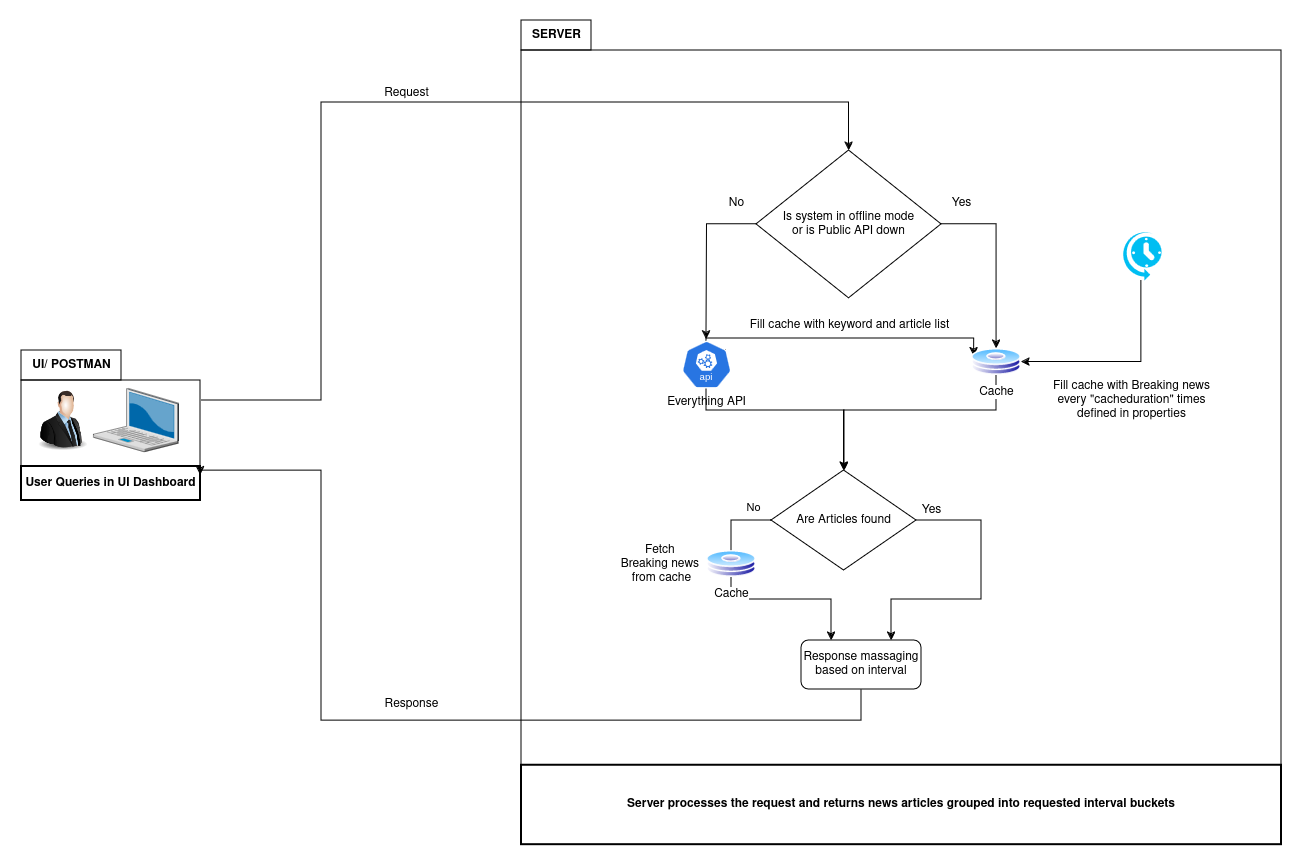

The diagram above was exported from draw.io. Its source (the exported page's mxGraphModel, read from the mxfile embedded in the PNG):
<mxGraphModel dx="1380" dy="1905" grid="1" gridSize="10" guides="1" tooltips="1" connect="1" arrows="1" fold="1" page="1" pageScale="1" pageWidth="850" pageHeight="1100" math="0" shadow="0">
  <root>
    <mxCell id="0" />
    <mxCell id="1" parent="0" />
    <mxCell id="grNF4WicxqC2OC6nEpBV-14" value="" style="group;strokeColor=default;" parent="1" vertex="1" connectable="0">
      <mxGeometry x="190" y="-630" width="179" height="120" as="geometry" />
    </mxCell>
    <mxCell id="2" value="User Queries in UI Dashboard" style="whiteSpace=wrap;strokeWidth=2;fontStyle=1" parent="grNF4WicxqC2OC6nEpBV-14" vertex="1">
      <mxGeometry y="86" width="179" height="34" as="geometry" />
    </mxCell>
    <mxCell id="grNF4WicxqC2OC6nEpBV-12" value="" style="image;html=1;image=img/lib/clip_art/people/Suit_Man_128x128.png" parent="grNF4WicxqC2OC6nEpBV-14" vertex="1">
      <mxGeometry x="9.999563318777298" width="62.53275109170306" height="80" as="geometry" />
    </mxCell>
    <mxCell id="grNF4WicxqC2OC6nEpBV-15" value="" style="verticalLabelPosition=bottom;sketch=0;aspect=fixed;html=1;verticalAlign=top;strokeColor=none;align=center;outlineConnect=0;shape=mxgraph.citrix.laptop_2;" parent="grNF4WicxqC2OC6nEpBV-14" vertex="1">
      <mxGeometry x="72.53" y="8.38" width="84.82" height="63.25" as="geometry" />
    </mxCell>
    <mxCell id="grNF4WicxqC2OC6nEpBV-39" style="edgeStyle=orthogonalEdgeStyle;rounded=0;orthogonalLoop=1;jettySize=auto;html=1;entryX=1;entryY=0.25;entryDx=0;entryDy=0;exitX=0.5;exitY=1;exitDx=0;exitDy=0;" parent="1" source="grNF4WicxqC2OC6nEpBV-32" target="2" edge="1">
      <mxGeometry relative="1" as="geometry">
        <Array as="points">
          <mxPoint x="1030" y="-290" />
          <mxPoint x="490" y="-290" />
          <mxPoint x="490" y="-540" />
          <mxPoint x="369" y="-540" />
        </Array>
      </mxGeometry>
    </mxCell>
    <mxCell id="grNF4WicxqC2OC6nEpBV-41" value="&lt;div&gt;Request&lt;/div&gt;" style="text;html=1;align=center;verticalAlign=middle;resizable=0;points=[];autosize=1;strokeColor=none;fillColor=none;" parent="1" vertex="1">
      <mxGeometry x="540" y="-932" width="70" height="30" as="geometry" />
    </mxCell>
    <mxCell id="grNF4WicxqC2OC6nEpBV-42" value="&lt;div&gt;Response&lt;/div&gt;" style="text;html=1;align=center;verticalAlign=middle;resizable=0;points=[];autosize=1;strokeColor=none;fillColor=none;" parent="1" vertex="1">
      <mxGeometry x="540" y="-321" width="80" height="30" as="geometry" />
    </mxCell>
    <mxCell id="grNF4WicxqC2OC6nEpBV-43" value="UI/ POSTMAN" style="text;html=1;align=center;verticalAlign=middle;resizable=0;points=[];autosize=1;strokeColor=default;fillColor=none;fontStyle=1" parent="1" vertex="1">
      <mxGeometry x="190" y="-660" width="100" height="30" as="geometry" />
    </mxCell>
    <mxCell id="grNF4WicxqC2OC6nEpBV-27" style="edgeStyle=orthogonalEdgeStyle;rounded=0;orthogonalLoop=1;jettySize=auto;html=1;entryX=0.5;entryY=0;entryDx=0;entryDy=0;" parent="1" source="grNF4WicxqC2OC6nEpBV-25" edge="1">
      <mxGeometry relative="1" as="geometry">
        <mxPoint x="875" y="-671.1557894736843" as="targetPoint" />
      </mxGeometry>
    </mxCell>
    <mxCell id="grNF4WicxqC2OC6nEpBV-38" style="edgeStyle=orthogonalEdgeStyle;rounded=0;orthogonalLoop=1;jettySize=auto;html=1;startArrow=classic;startFill=1;endArrow=none;endFill=0;" parent="1" source="grNF4WicxqC2OC6nEpBV-25" edge="1">
      <mxGeometry relative="1" as="geometry">
        <mxPoint x="370" y="-610" as="targetPoint" />
        <Array as="points">
          <mxPoint x="1018" y="-908" />
          <mxPoint x="490" y="-908" />
          <mxPoint x="490" y="-610" />
        </Array>
      </mxGeometry>
    </mxCell>
    <mxCell id="grNF4WicxqC2OC6nEpBV-25" value="Is system in offline mode&lt;br&gt;or is Public API down" style="rhombus;whiteSpace=wrap;html=1;" parent="1" vertex="1">
      <mxGeometry x="925" y="-859.9978947368421" width="185" height="147.78947368421052" as="geometry" />
    </mxCell>
    <mxCell id="grNF4WicxqC2OC6nEpBV-28" value="No" style="text;html=1;align=center;verticalAlign=middle;resizable=0;points=[];autosize=1;strokeColor=none;fillColor=none;" parent="1" vertex="1">
      <mxGeometry x="885" y="-821.682105263158" width="40" height="30" as="geometry" />
    </mxCell>
    <mxCell id="grNF4WicxqC2OC6nEpBV-30" style="edgeStyle=orthogonalEdgeStyle;rounded=0;orthogonalLoop=1;jettySize=auto;html=1;entryX=0.5;entryY=0;entryDx=0;entryDy=0;" parent="1" source="grNF4WicxqC2OC6nEpBV-25" target="4Jmvh-th-rgxCoRMoa_L-16" edge="1">
      <mxGeometry relative="1" as="geometry">
        <mxPoint x="1165" y="-681.6542105263158" as="targetPoint" />
      </mxGeometry>
    </mxCell>
    <mxCell id="grNF4WicxqC2OC6nEpBV-40" value="Yes" style="text;html=1;align=center;verticalAlign=middle;resizable=0;points=[];autosize=1;strokeColor=none;fillColor=none;" parent="1" vertex="1">
      <mxGeometry x="1110" y="-821.6832" width="40" height="30" as="geometry" />
    </mxCell>
    <mxCell id="4Jmvh-th-rgxCoRMoa_L-11" style="edgeStyle=orthogonalEdgeStyle;rounded=0;orthogonalLoop=1;jettySize=auto;html=1;entryX=1;entryY=0.5;entryDx=0;entryDy=0;" edge="1" parent="1" source="4Jmvh-th-rgxCoRMoa_L-2" target="4Jmvh-th-rgxCoRMoa_L-16">
      <mxGeometry relative="1" as="geometry">
        <mxPoint x="849.9999999999905" y="-657.6557894736843" as="targetPoint" />
        <Array as="points">
          <mxPoint x="1310" y="-648" />
        </Array>
      </mxGeometry>
    </mxCell>
    <mxCell id="4Jmvh-th-rgxCoRMoa_L-2" value="" style="verticalLabelPosition=bottom;html=1;verticalAlign=top;align=center;strokeColor=none;fillColor=#00BEF2;shape=mxgraph.azure.scheduler;pointerEvents=1;" vertex="1" parent="1">
      <mxGeometry x="1290" y="-780" width="40" height="50" as="geometry" />
    </mxCell>
    <mxCell id="4Jmvh-th-rgxCoRMoa_L-10" value="Fill cache with keyword and article list" style="text;html=1;align=center;verticalAlign=middle;resizable=0;points=[];autosize=1;strokeColor=none;fillColor=none;" vertex="1" parent="1">
      <mxGeometry x="907.5" y="-700" width="220" height="30" as="geometry" />
    </mxCell>
    <mxCell id="4Jmvh-th-rgxCoRMoa_L-12" value="Fill cache with Breaking news&lt;br&gt;&lt;div&gt;every &quot;cacheduration&quot; times &lt;br&gt;&lt;/div&gt;&lt;div&gt;defined in properties&lt;/div&gt;" style="text;html=1;align=center;verticalAlign=middle;resizable=0;points=[];autosize=1;strokeColor=none;fillColor=none;" vertex="1" parent="1">
      <mxGeometry x="1210" y="-640" width="180" height="60" as="geometry" />
    </mxCell>
    <mxCell id="grNF4WicxqC2OC6nEpBV-32" value="Response massaging based on interval" style="rounded=1;whiteSpace=wrap;html=1;verticalAlign=top;labelBackgroundColor=default;shadow=0;dashed=0;spacingTop=3;" parent="1" vertex="1">
      <mxGeometry x="970" y="-370" width="120" height="49" as="geometry" />
    </mxCell>
    <mxCell id="4Jmvh-th-rgxCoRMoa_L-21" style="edgeStyle=orthogonalEdgeStyle;rounded=0;orthogonalLoop=1;jettySize=auto;html=1;entryX=0.75;entryY=0;entryDx=0;entryDy=0;" edge="1" parent="1" source="4Jmvh-th-rgxCoRMoa_L-14" target="grNF4WicxqC2OC6nEpBV-32">
      <mxGeometry relative="1" as="geometry">
        <Array as="points">
          <mxPoint x="1150" y="-490" />
          <mxPoint x="1150" y="-411" />
          <mxPoint x="1060" y="-411" />
        </Array>
      </mxGeometry>
    </mxCell>
    <mxCell id="4Jmvh-th-rgxCoRMoa_L-23" style="edgeStyle=orthogonalEdgeStyle;rounded=0;orthogonalLoop=1;jettySize=auto;html=1;entryX=0.25;entryY=0;entryDx=0;entryDy=0;" edge="1" parent="1" source="4Jmvh-th-rgxCoRMoa_L-14" target="grNF4WicxqC2OC6nEpBV-32">
      <mxGeometry relative="1" as="geometry">
        <Array as="points">
          <mxPoint x="900" y="-490" />
          <mxPoint x="900" y="-411" />
          <mxPoint x="1000" y="-411" />
        </Array>
      </mxGeometry>
    </mxCell>
    <mxCell id="4Jmvh-th-rgxCoRMoa_L-24" value="&lt;div&gt;No&lt;/div&gt;" style="edgeLabel;html=1;align=center;verticalAlign=middle;resizable=0;points=[];" vertex="1" connectable="0" parent="4Jmvh-th-rgxCoRMoa_L-23">
      <mxGeometry x="-0.866" y="-7" relative="1" as="geometry">
        <mxPoint x="-2" y="-7" as="offset" />
      </mxGeometry>
    </mxCell>
    <mxCell id="4Jmvh-th-rgxCoRMoa_L-14" value="Are Articles found" style="rhombus;whiteSpace=wrap;html=1;" vertex="1" parent="1">
      <mxGeometry x="940" y="-540" width="145" height="100" as="geometry" />
    </mxCell>
    <mxCell id="grNF4WicxqC2OC6nEpBV-35" style="edgeStyle=orthogonalEdgeStyle;rounded=0;orthogonalLoop=1;jettySize=auto;html=1;entryX=0.5;entryY=0;entryDx=0;entryDy=0;exitX=0.5;exitY=1;exitDx=0;exitDy=0;" parent="1" source="4Jmvh-th-rgxCoRMoa_L-16" target="4Jmvh-th-rgxCoRMoa_L-14" edge="1">
      <mxGeometry relative="1" as="geometry">
        <mxPoint x="1140" y="-657.75" as="sourcePoint" />
        <mxPoint x="980" y="-580" as="targetPoint" />
        <Array as="points">
          <mxPoint x="1165" y="-600" />
          <mxPoint x="1013" y="-600" />
        </Array>
      </mxGeometry>
    </mxCell>
    <mxCell id="4Jmvh-th-rgxCoRMoa_L-18" style="edgeStyle=orthogonalEdgeStyle;rounded=0;orthogonalLoop=1;jettySize=auto;html=1;entryX=0;entryY=0.25;entryDx=0;entryDy=0;exitX=0.9;exitY=0.2;exitDx=0;exitDy=0;exitPerimeter=0;" edge="1" parent="1" source="4Jmvh-th-rgxCoRMoa_L-15" target="4Jmvh-th-rgxCoRMoa_L-16">
      <mxGeometry relative="1" as="geometry">
        <Array as="points">
          <mxPoint x="875" y="-660" />
          <mxPoint x="875" y="-672" />
        </Array>
      </mxGeometry>
    </mxCell>
    <mxCell id="4Jmvh-th-rgxCoRMoa_L-20" style="edgeStyle=orthogonalEdgeStyle;rounded=0;orthogonalLoop=1;jettySize=auto;html=1;" edge="1" parent="1" source="4Jmvh-th-rgxCoRMoa_L-15" target="4Jmvh-th-rgxCoRMoa_L-14">
      <mxGeometry relative="1" as="geometry">
        <Array as="points">
          <mxPoint x="875" y="-600" />
          <mxPoint x="1013" y="-600" />
        </Array>
      </mxGeometry>
    </mxCell>
    <mxCell id="4Jmvh-th-rgxCoRMoa_L-15" value="&lt;div&gt;Everything API&lt;/div&gt;" style="aspect=fixed;sketch=0;html=1;dashed=0;whitespace=wrap;verticalLabelPosition=bottom;verticalAlign=top;fillColor=#2875E2;strokeColor=#ffffff;points=[[0.005,0.63,0],[0.1,0.2,0],[0.9,0.2,0],[0.5,0,0],[0.995,0.63,0],[0.72,0.99,0],[0.5,1,0],[0.28,0.99,0]];shape=mxgraph.kubernetes.icon2;kubernetesLabel=1;prIcon=api" vertex="1" parent="1">
      <mxGeometry x="850" y="-670.0042105263158" width="50" height="48" as="geometry" />
    </mxCell>
    <mxCell id="4Jmvh-th-rgxCoRMoa_L-16" value="Cache" style="image;aspect=fixed;perimeter=ellipsePerimeter;html=1;align=center;shadow=0;dashed=0;spacingTop=3;image=img/lib/active_directory/hard_disk.svg;" vertex="1" parent="1">
      <mxGeometry x="1140" y="-661.9957894736842" width="50" height="27" as="geometry" />
    </mxCell>
    <mxCell id="4Jmvh-th-rgxCoRMoa_L-22" value="&lt;div&gt;Yes&lt;/div&gt;" style="text;html=1;align=center;verticalAlign=middle;resizable=0;points=[];autosize=1;strokeColor=none;fillColor=none;" vertex="1" parent="1">
      <mxGeometry x="1080" y="-515" width="40" height="30" as="geometry" />
    </mxCell>
    <mxCell id="4Jmvh-th-rgxCoRMoa_L-26" value="Cache" style="image;aspect=fixed;perimeter=ellipsePerimeter;html=1;align=center;shadow=0;dashed=0;spacingTop=3;image=img/lib/active_directory/hard_disk.svg;" vertex="1" parent="1">
      <mxGeometry x="875" y="-459.9957894736842" width="50" height="27" as="geometry" />
    </mxCell>
    <mxCell id="4Jmvh-th-rgxCoRMoa_L-27" value="&lt;div&gt;Fetch&amp;nbsp;&lt;/div&gt;&lt;div&gt;Breaking news&amp;nbsp;&lt;/div&gt;&lt;div&gt;from cache&lt;/div&gt;" style="text;html=1;align=center;verticalAlign=middle;resizable=0;points=[];autosize=1;strokeColor=none;fillColor=none;" vertex="1" parent="1">
      <mxGeometry x="775" y="-476.5" width="110" height="60" as="geometry" />
    </mxCell>
    <mxCell id="4Jmvh-th-rgxCoRMoa_L-28" value="" style="group" vertex="1" connectable="0" parent="1">
      <mxGeometry x="690" y="-990" width="760" height="824.18" as="geometry" />
    </mxCell>
    <mxCell id="grNF4WicxqC2OC6nEpBV-18" value="" style="group;strokeColor=default;container=0;" parent="4Jmvh-th-rgxCoRMoa_L-28" vertex="1" connectable="0">
      <mxGeometry y="30" width="760" height="794.18" as="geometry" />
    </mxCell>
    <mxCell id="grNF4WicxqC2OC6nEpBV-44" value="&lt;div&gt;SERVER&lt;/div&gt;" style="text;html=1;align=center;verticalAlign=middle;resizable=0;points=[];autosize=1;strokeColor=default;fillColor=none;fontStyle=1" parent="4Jmvh-th-rgxCoRMoa_L-28" vertex="1">
      <mxGeometry width="70" height="30" as="geometry" />
    </mxCell>
    <mxCell id="grNF4WicxqC2OC6nEpBV-17" value="Server processes the request and returns news articles grouped into requested interval buckets" style="whiteSpace=wrap;strokeWidth=2;fontStyle=1" parent="4Jmvh-th-rgxCoRMoa_L-28" vertex="1">
      <mxGeometry y="744.76" width="760" height="79.42" as="geometry" />
    </mxCell>
  </root>
</mxGraphModel>